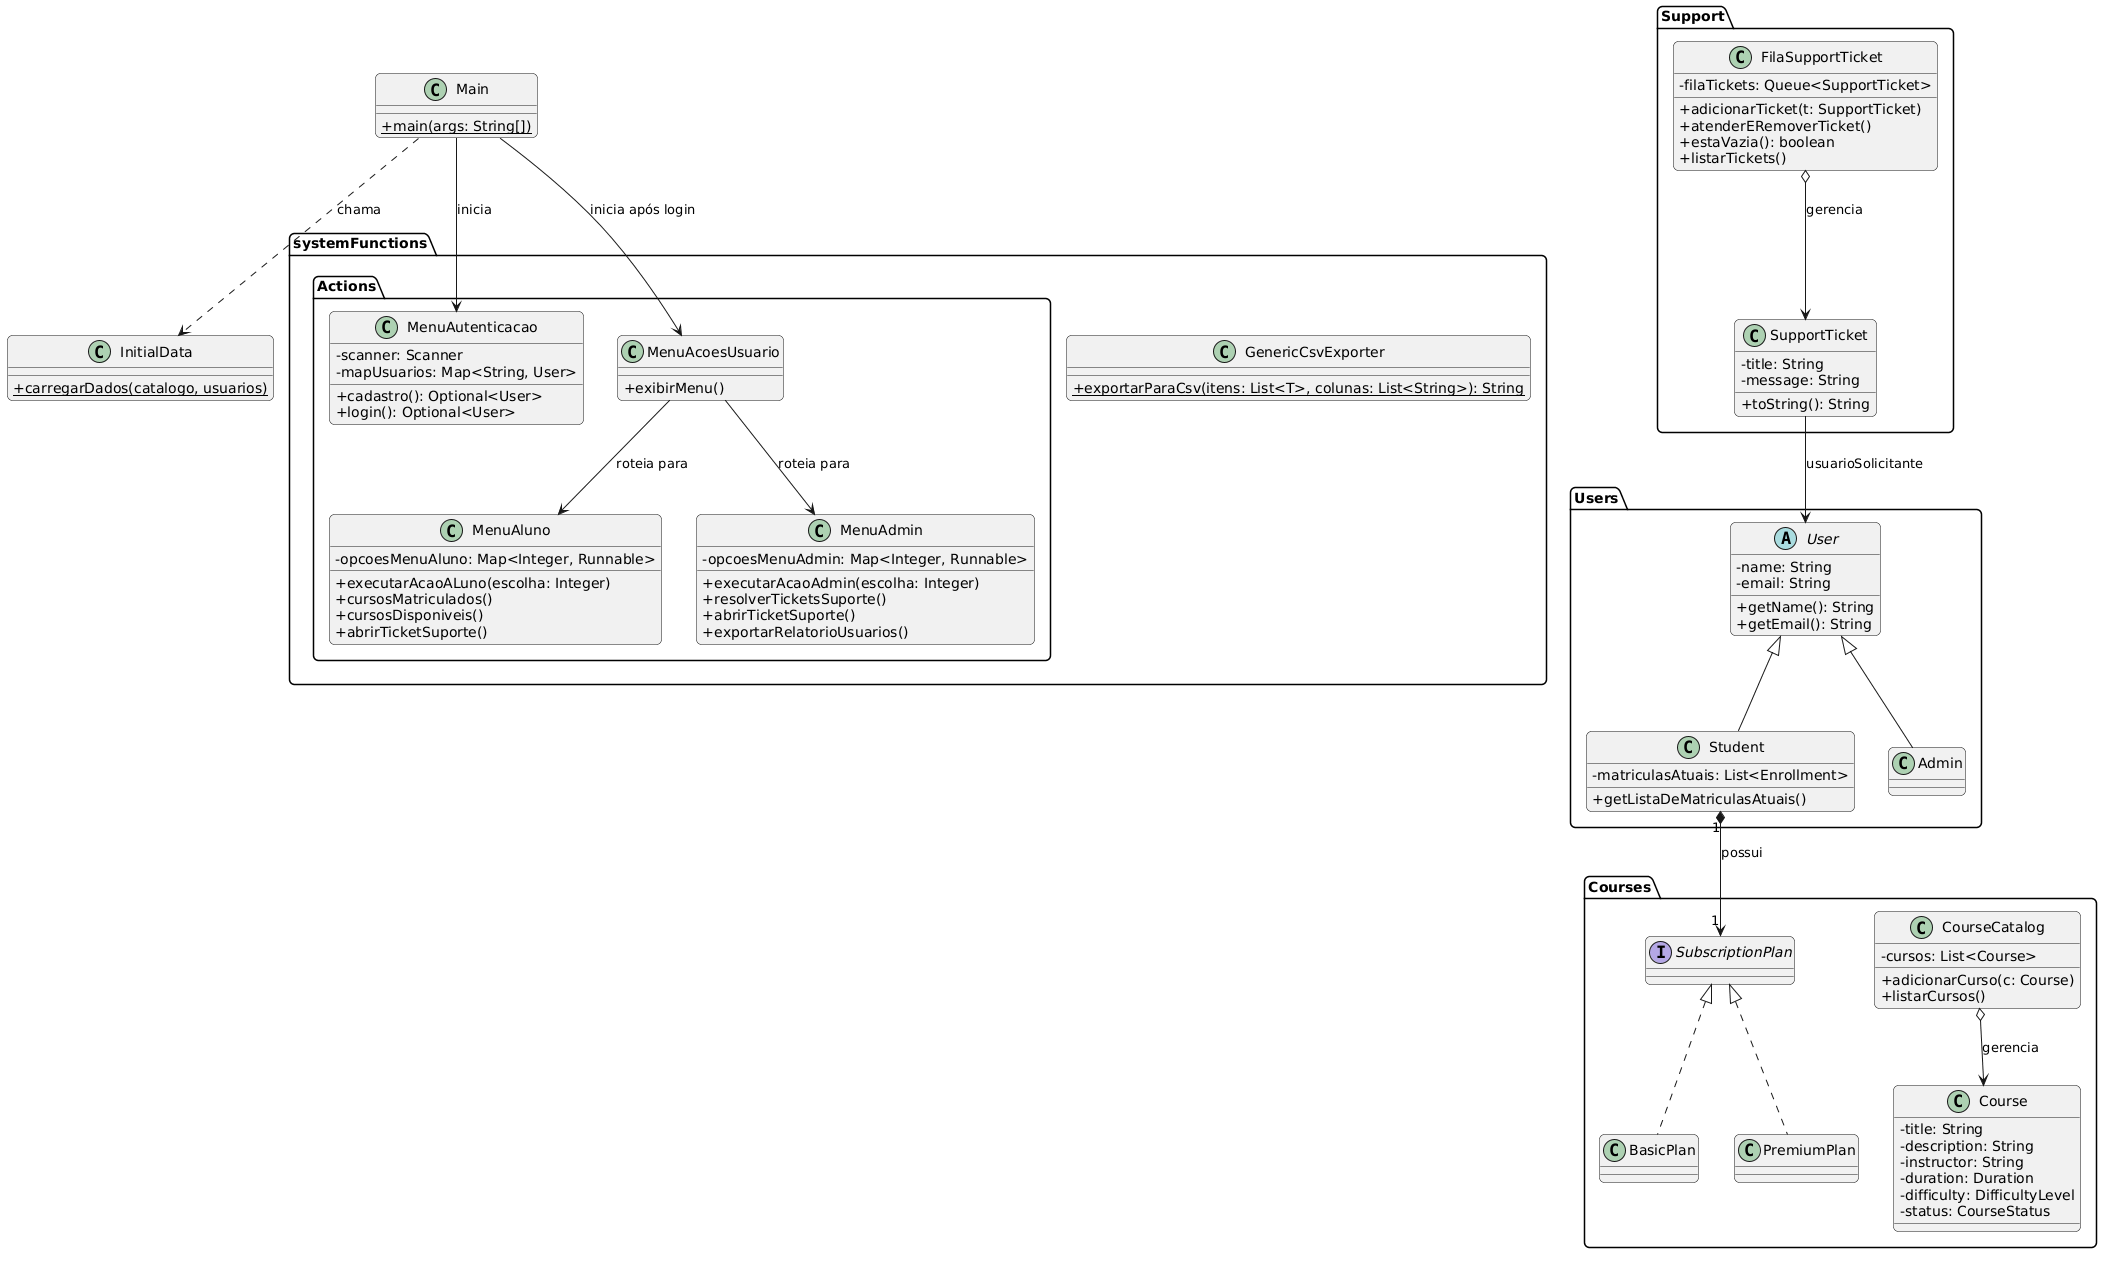

The diagram above was rendered by PlantUML. Its source (embedded in the PNG):
@startuml
skinparam classAttributeIconSize 0
skinparam monochrome false
skinparam roundcorner 10

package "Users" {
    abstract class User {
        - name: String
        - email: String
        + getName(): String
        + getEmail(): String
    }

    class Student {
        - matriculasAtuais: List<Enrollment>
        + getListaDeMatriculasAtuais()
    }

    class Admin {
    }

    User <|-- Student
    User <|-- Admin
}

package "Courses" {
    interface SubscriptionPlan {
    }
    class BasicPlan
    class PremiumPlan

    SubscriptionPlan <|.. BasicPlan
    SubscriptionPlan <|.. PremiumPlan

    Student "1" *--> "1" SubscriptionPlan : possui

    class Course {
        - title: String
        - description: String
        - instructor: String
        - duration: Duration
        - difficulty: DifficultyLevel
        - status: CourseStatus
    }

    class CourseCatalog {
        - cursos: List<Course>
        + adicionarCurso(c: Course)
        + listarCursos()
    }
    
    CourseCatalog o--> Course : gerencia
}

package "Support" {
    class SupportTicket {
        - title: String
        - message: String
        + toString(): String
    }
    
    class FilaSupportTicket {
        - filaTickets: Queue<SupportTicket>
        + adicionarTicket(t: SupportTicket)
        + atenderERemoverTicket()
        + estaVazia(): boolean
        + listarTickets()
    }

    FilaSupportTicket o--> SupportTicket : gerencia
    SupportTicket --> User : usuarioSolicitante
}

package "systemFunctions.Actions" {
    class MenuAutenticacao {
        - scanner: Scanner
        - mapUsuarios: Map<String, User>
        + cadastro(): Optional<User>
        + login(): Optional<User>
    }

    class MenuAcoesUsuario {
        + exibirMenu()
    }

    class MenuAluno {
        - opcoesMenuAluno: Map<Integer, Runnable>
        + executarAcaoALuno(escolha: Integer)
        + cursosMatriculados()
        + cursosDisponiveis()
        + abrirTicketSuporte()
    }

    class MenuAdmin {
        - opcoesMenuAdmin: Map<Integer, Runnable>
        + executarAcaoAdmin(escolha: Integer)
        + resolverTicketsSuporte()
        + abrirTicketSuporte()
        + exportarRelatorioUsuarios()
    }

    MenuAcoesUsuario --> MenuAluno : roteia para
    MenuAcoesUsuario --> MenuAdmin : roteia para
}

package "systemFunctions" {
    class GenericCsvExporter {
        + {static} exportarParaCsv(itens: List<T>, colunas: List<String>): String
    }
}

class Main {
    + {static} main(args: String[])
}

class InitialData {
    + {static} carregarDados(catalogo, usuarios)
}

Main ..> InitialData : chama
Main --> MenuAutenticacao : inicia
Main --> MenuAcoesUsuario : inicia após login
@enduml